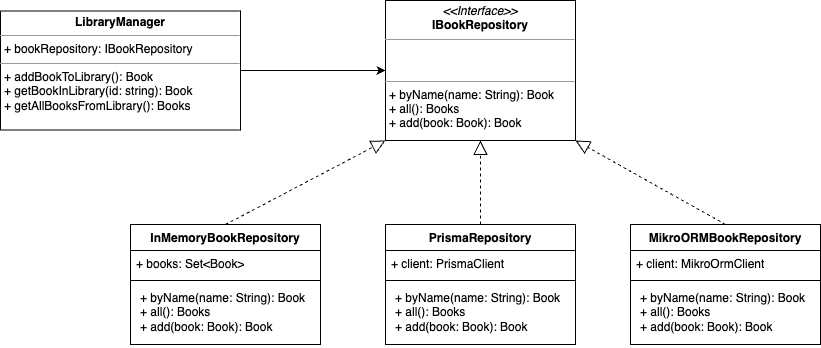

The diagram above was exported from draw.io. Its source (the exported page's mxGraphModel, read from the mxfile embedded in the PNG):
<mxGraphModel dx="1853" dy="685" grid="1" gridSize="10" guides="1" tooltips="1" connect="1" arrows="1" fold="1" page="1" pageScale="1" pageWidth="827" pageHeight="1169" math="0" shadow="0">
  <root>
    <mxCell id="0" />
    <mxCell id="1" parent="0" />
    <mxCell id="i9XZ96Ygzh3-LTwMXexl-29" value="&lt;p style=&quot;margin:0px;margin-top:4px;text-align:center;&quot;&gt;&lt;i&gt;&amp;lt;&amp;lt;Interface&amp;gt;&amp;gt;&lt;/i&gt;&lt;br&gt;&lt;b&gt;IBookRepository&lt;/b&gt;&lt;/p&gt;&lt;hr size=&quot;1&quot;&gt;&lt;p style=&quot;margin:0px;margin-left:4px;&quot;&gt;&lt;br&gt;&lt;br&gt;&lt;/p&gt;&lt;hr size=&quot;1&quot;&gt;&lt;p style=&quot;margin:0px;margin-left:4px;&quot;&gt;+ byName(name: String): Book&lt;br&gt;+ all(): Books&lt;/p&gt;&lt;p style=&quot;margin:0px;margin-left:4px;&quot;&gt;+ add(book: Book): Book&lt;/p&gt;" style="verticalAlign=top;align=left;overflow=fill;fontSize=12;fontFamily=Helvetica;html=1;whiteSpace=wrap;" vertex="1" parent="1">
      <mxGeometry x="335" y="156" width="190" height="140" as="geometry" />
    </mxCell>
    <mxCell id="i9XZ96Ygzh3-LTwMXexl-30" value="InMemoryBookRepository" style="swimlane;fontStyle=1;align=center;verticalAlign=top;childLayout=stackLayout;horizontal=1;startSize=26;horizontalStack=0;resizeParent=1;resizeParentMax=0;resizeLast=0;collapsible=1;marginBottom=0;whiteSpace=wrap;html=1;" vertex="1" parent="1">
      <mxGeometry x="80" y="380" width="190" height="120" as="geometry" />
    </mxCell>
    <mxCell id="i9XZ96Ygzh3-LTwMXexl-31" value="+ books: Set&amp;lt;Book&amp;gt;" style="text;strokeColor=none;fillColor=none;align=left;verticalAlign=top;spacingLeft=4;spacingRight=4;overflow=hidden;rotatable=0;points=[[0,0.5],[1,0.5]];portConstraint=eastwest;whiteSpace=wrap;html=1;" vertex="1" parent="i9XZ96Ygzh3-LTwMXexl-30">
      <mxGeometry y="26" width="190" height="26" as="geometry" />
    </mxCell>
    <mxCell id="i9XZ96Ygzh3-LTwMXexl-32" value="" style="line;strokeWidth=1;fillColor=none;align=left;verticalAlign=middle;spacingTop=-1;spacingLeft=3;spacingRight=3;rotatable=0;labelPosition=right;points=[];portConstraint=eastwest;strokeColor=inherit;" vertex="1" parent="i9XZ96Ygzh3-LTwMXexl-30">
      <mxGeometry y="52" width="190" height="8" as="geometry" />
    </mxCell>
    <mxCell id="i9XZ96Ygzh3-LTwMXexl-33" value="&lt;p style=&quot;border-color: var(--border-color); margin: 0px 0px 0px 4px;&quot;&gt;+ byName(name: String): Book&lt;br style=&quot;border-color: var(--border-color);&quot;&gt;+ all(): Books&lt;/p&gt;&lt;p style=&quot;border-color: var(--border-color); margin: 0px 0px 0px 4px;&quot;&gt;+ add(book: Book): Book&lt;/p&gt;" style="text;strokeColor=none;fillColor=none;align=left;verticalAlign=top;spacingLeft=4;spacingRight=4;overflow=hidden;rotatable=0;points=[[0,0.5],[1,0.5]];portConstraint=eastwest;whiteSpace=wrap;html=1;" vertex="1" parent="i9XZ96Ygzh3-LTwMXexl-30">
      <mxGeometry y="60" width="190" height="60" as="geometry" />
    </mxCell>
    <mxCell id="i9XZ96Ygzh3-LTwMXexl-34" value="PrismaRepository" style="swimlane;fontStyle=1;align=center;verticalAlign=top;childLayout=stackLayout;horizontal=1;startSize=26;horizontalStack=0;resizeParent=1;resizeParentMax=0;resizeLast=0;collapsible=1;marginBottom=0;whiteSpace=wrap;html=1;" vertex="1" parent="1">
      <mxGeometry x="335" y="380" width="190" height="120" as="geometry" />
    </mxCell>
    <mxCell id="i9XZ96Ygzh3-LTwMXexl-35" value="+ client: PrismaClient" style="text;strokeColor=none;fillColor=none;align=left;verticalAlign=top;spacingLeft=4;spacingRight=4;overflow=hidden;rotatable=0;points=[[0,0.5],[1,0.5]];portConstraint=eastwest;whiteSpace=wrap;html=1;" vertex="1" parent="i9XZ96Ygzh3-LTwMXexl-34">
      <mxGeometry y="26" width="190" height="26" as="geometry" />
    </mxCell>
    <mxCell id="i9XZ96Ygzh3-LTwMXexl-36" value="" style="line;strokeWidth=1;fillColor=none;align=left;verticalAlign=middle;spacingTop=-1;spacingLeft=3;spacingRight=3;rotatable=0;labelPosition=right;points=[];portConstraint=eastwest;strokeColor=inherit;" vertex="1" parent="i9XZ96Ygzh3-LTwMXexl-34">
      <mxGeometry y="52" width="190" height="8" as="geometry" />
    </mxCell>
    <mxCell id="i9XZ96Ygzh3-LTwMXexl-37" value="&lt;p style=&quot;border-color: var(--border-color); margin: 0px 0px 0px 4px;&quot;&gt;+ byName(name: String): Book&lt;br style=&quot;border-color: var(--border-color);&quot;&gt;+ all(): Books&lt;/p&gt;&lt;p style=&quot;border-color: var(--border-color); margin: 0px 0px 0px 4px;&quot;&gt;+ add(book: Book): Book&lt;/p&gt;" style="text;strokeColor=none;fillColor=none;align=left;verticalAlign=top;spacingLeft=4;spacingRight=4;overflow=hidden;rotatable=0;points=[[0,0.5],[1,0.5]];portConstraint=eastwest;whiteSpace=wrap;html=1;" vertex="1" parent="i9XZ96Ygzh3-LTwMXexl-34">
      <mxGeometry y="60" width="190" height="60" as="geometry" />
    </mxCell>
    <mxCell id="i9XZ96Ygzh3-LTwMXexl-38" value="MikroORMBookRepository" style="swimlane;fontStyle=1;align=center;verticalAlign=top;childLayout=stackLayout;horizontal=1;startSize=26;horizontalStack=0;resizeParent=1;resizeParentMax=0;resizeLast=0;collapsible=1;marginBottom=0;whiteSpace=wrap;html=1;" vertex="1" parent="1">
      <mxGeometry x="580" y="380" width="190" height="120" as="geometry" />
    </mxCell>
    <mxCell id="i9XZ96Ygzh3-LTwMXexl-39" value="+ client: MikroOrmClient" style="text;strokeColor=none;fillColor=none;align=left;verticalAlign=top;spacingLeft=4;spacingRight=4;overflow=hidden;rotatable=0;points=[[0,0.5],[1,0.5]];portConstraint=eastwest;whiteSpace=wrap;html=1;" vertex="1" parent="i9XZ96Ygzh3-LTwMXexl-38">
      <mxGeometry y="26" width="190" height="26" as="geometry" />
    </mxCell>
    <mxCell id="i9XZ96Ygzh3-LTwMXexl-40" value="" style="line;strokeWidth=1;fillColor=none;align=left;verticalAlign=middle;spacingTop=-1;spacingLeft=3;spacingRight=3;rotatable=0;labelPosition=right;points=[];portConstraint=eastwest;strokeColor=inherit;" vertex="1" parent="i9XZ96Ygzh3-LTwMXexl-38">
      <mxGeometry y="52" width="190" height="8" as="geometry" />
    </mxCell>
    <mxCell id="i9XZ96Ygzh3-LTwMXexl-41" value="&lt;p style=&quot;border-color: var(--border-color); margin: 0px 0px 0px 4px;&quot;&gt;+ byName(name: String): Book&lt;br style=&quot;border-color: var(--border-color);&quot;&gt;+ all(): Books&lt;/p&gt;&lt;p style=&quot;border-color: var(--border-color); margin: 0px 0px 0px 4px;&quot;&gt;+ add(book: Book): Book&lt;/p&gt;" style="text;strokeColor=none;fillColor=none;align=left;verticalAlign=top;spacingLeft=4;spacingRight=4;overflow=hidden;rotatable=0;points=[[0,0.5],[1,0.5]];portConstraint=eastwest;whiteSpace=wrap;html=1;" vertex="1" parent="i9XZ96Ygzh3-LTwMXexl-38">
      <mxGeometry y="60" width="190" height="60" as="geometry" />
    </mxCell>
    <mxCell id="i9XZ96Ygzh3-LTwMXexl-45" value="" style="endArrow=block;dashed=1;endFill=0;endSize=12;html=1;rounded=0;exitX=0.5;exitY=0;exitDx=0;exitDy=0;entryX=0.5;entryY=1;entryDx=0;entryDy=0;" edge="1" parent="1" source="i9XZ96Ygzh3-LTwMXexl-34" target="i9XZ96Ygzh3-LTwMXexl-29">
      <mxGeometry width="160" relative="1" as="geometry">
        <mxPoint x="340" y="500" as="sourcePoint" />
        <mxPoint x="500" y="500" as="targetPoint" />
      </mxGeometry>
    </mxCell>
    <mxCell id="i9XZ96Ygzh3-LTwMXexl-46" value="" style="endArrow=block;dashed=1;endFill=0;endSize=12;html=1;rounded=0;exitX=0.5;exitY=0;exitDx=0;exitDy=0;entryX=0;entryY=1;entryDx=0;entryDy=0;" edge="1" parent="1" source="i9XZ96Ygzh3-LTwMXexl-30" target="i9XZ96Ygzh3-LTwMXexl-29">
      <mxGeometry width="160" relative="1" as="geometry">
        <mxPoint x="340" y="500" as="sourcePoint" />
        <mxPoint x="500" y="500" as="targetPoint" />
      </mxGeometry>
    </mxCell>
    <mxCell id="i9XZ96Ygzh3-LTwMXexl-47" value="" style="endArrow=block;dashed=1;endFill=0;endSize=12;html=1;rounded=0;exitX=0.5;exitY=0;exitDx=0;exitDy=0;entryX=1;entryY=1;entryDx=0;entryDy=0;" edge="1" parent="1" source="i9XZ96Ygzh3-LTwMXexl-38" target="i9XZ96Ygzh3-LTwMXexl-29">
      <mxGeometry width="160" relative="1" as="geometry">
        <mxPoint x="610" y="330" as="sourcePoint" />
        <mxPoint x="770" y="330" as="targetPoint" />
      </mxGeometry>
    </mxCell>
    <mxCell id="i9XZ96Ygzh3-LTwMXexl-50" style="edgeStyle=orthogonalEdgeStyle;rounded=0;orthogonalLoop=1;jettySize=auto;html=1;entryX=0;entryY=0.5;entryDx=0;entryDy=0;" edge="1" parent="1" source="i9XZ96Ygzh3-LTwMXexl-49" target="i9XZ96Ygzh3-LTwMXexl-29">
      <mxGeometry relative="1" as="geometry" />
    </mxCell>
    <mxCell id="i9XZ96Ygzh3-LTwMXexl-49" value="&lt;p style=&quot;margin:0px;margin-top:4px;text-align:center;&quot;&gt;&lt;b&gt;LibraryManager&lt;/b&gt;&lt;/p&gt;&lt;hr size=&quot;1&quot;&gt;&lt;p style=&quot;margin:0px;margin-left:4px;&quot;&gt;+ bookRepository: IBookRepository&lt;/p&gt;&lt;hr size=&quot;1&quot;&gt;&lt;p style=&quot;margin:0px;margin-left:4px;&quot;&gt;+ addBookToLibrary(): Book&lt;/p&gt;&lt;p style=&quot;margin:0px;margin-left:4px;&quot;&gt;+ getBookInLibrary(id: string): Book&lt;br&gt;&lt;/p&gt;&lt;p style=&quot;margin:0px;margin-left:4px;&quot;&gt;+&amp;nbsp;getAllBooksFromLibrary&lt;span style=&quot;background-color: initial;&quot;&gt;(): Books&lt;/span&gt;&lt;/p&gt;" style="verticalAlign=top;align=left;overflow=fill;fontSize=12;fontFamily=Helvetica;html=1;whiteSpace=wrap;" vertex="1" parent="1">
      <mxGeometry x="-50" y="166.5" width="240" height="119" as="geometry" />
    </mxCell>
  </root>
</mxGraphModel>